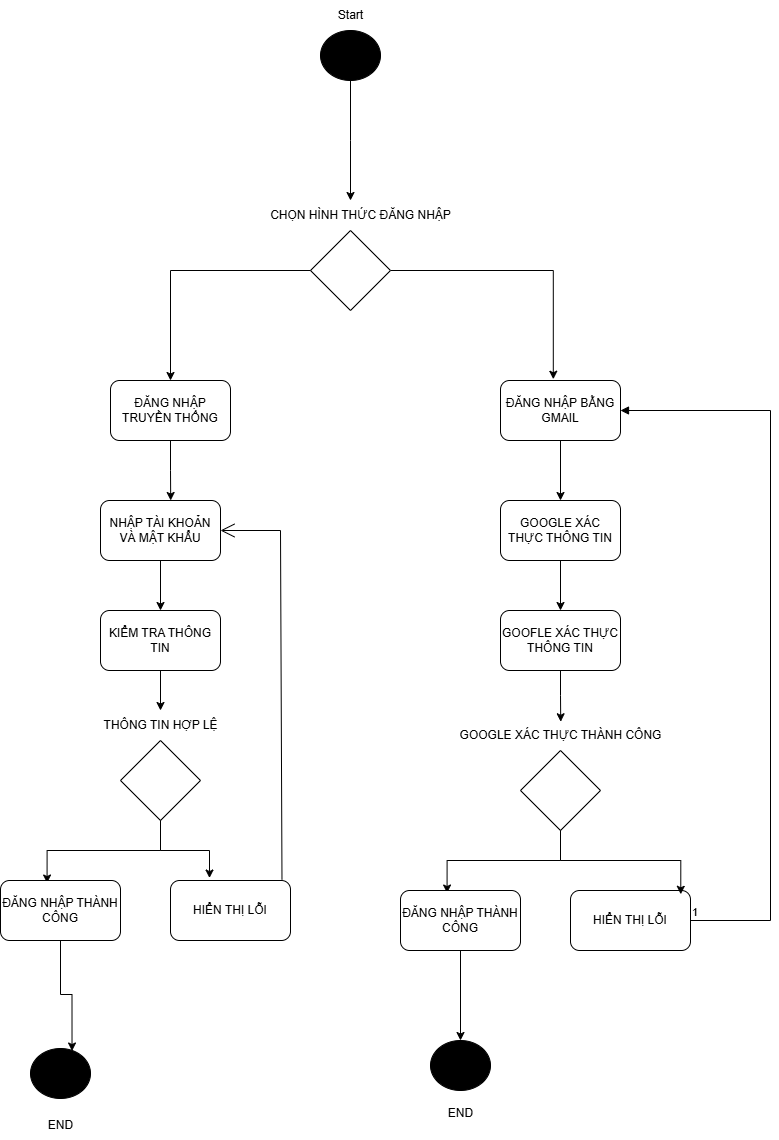

The diagram above was exported from draw.io. Its source (the exported page's mxGraphModel, read from the mxfile embedded in the PNG):
<mxGraphModel dx="2242" dy="1232" grid="1" gridSize="10" guides="1" tooltips="1" connect="1" arrows="1" fold="1" page="1" pageScale="1" pageWidth="850" pageHeight="1100" math="0" shadow="0">
  <root>
    <mxCell id="0" />
    <mxCell id="1" parent="0" />
    <mxCell id="gLYdOfIljwGNyTpaA90J-8" style="edgeStyle=orthogonalEdgeStyle;rounded=0;orthogonalLoop=1;jettySize=auto;html=1;entryX=0.5;entryY=0;entryDx=0;entryDy=0;" edge="1" parent="1" source="gLYdOfIljwGNyTpaA90J-4">
      <mxGeometry relative="1" as="geometry">
        <mxPoint x="400" y="290" as="targetPoint" />
      </mxGeometry>
    </mxCell>
    <mxCell id="gLYdOfIljwGNyTpaA90J-4" value="" style="ellipse;fillColor=strokeColor;html=1;" vertex="1" parent="1">
      <mxGeometry x="370" y="120" width="60" height="50" as="geometry" />
    </mxCell>
    <mxCell id="gLYdOfIljwGNyTpaA90J-5" value="Start" style="text;html=1;align=center;verticalAlign=middle;resizable=0;points=[];autosize=1;strokeColor=none;fillColor=none;" vertex="1" parent="1">
      <mxGeometry x="375" y="90" width="50" height="30" as="geometry" />
    </mxCell>
    <mxCell id="gLYdOfIljwGNyTpaA90J-19" style="edgeStyle=orthogonalEdgeStyle;rounded=0;orthogonalLoop=1;jettySize=auto;html=1;entryX=0.44;entryY=-0.021;entryDx=0;entryDy=0;entryPerimeter=0;" edge="1" parent="1" source="gLYdOfIljwGNyTpaA90J-11" target="gLYdOfIljwGNyTpaA90J-17">
      <mxGeometry relative="1" as="geometry">
        <mxPoint x="600" y="440" as="targetPoint" />
      </mxGeometry>
    </mxCell>
    <mxCell id="gLYdOfIljwGNyTpaA90J-11" value="" style="rhombus;whiteSpace=wrap;html=1;" vertex="1" parent="1">
      <mxGeometry x="360" y="320" width="80" height="80" as="geometry" />
    </mxCell>
    <mxCell id="gLYdOfIljwGNyTpaA90J-12" value="CHỌN HÌNH THỨC ĐĂNG NHẬP" style="text;html=1;align=center;verticalAlign=middle;resizable=0;points=[];autosize=1;strokeColor=none;fillColor=none;" vertex="1" parent="1">
      <mxGeometry x="310" y="290" width="200" height="30" as="geometry" />
    </mxCell>
    <mxCell id="gLYdOfIljwGNyTpaA90J-16" value="ĐĂNG NHẬP TRUYỀN THỐNG" style="rounded=1;whiteSpace=wrap;html=1;" vertex="1" parent="1">
      <mxGeometry x="160" y="470" width="120" height="60" as="geometry" />
    </mxCell>
    <mxCell id="gLYdOfIljwGNyTpaA90J-22" style="edgeStyle=orthogonalEdgeStyle;rounded=0;orthogonalLoop=1;jettySize=auto;html=1;entryX=0.5;entryY=0;entryDx=0;entryDy=0;" edge="1" parent="1" source="gLYdOfIljwGNyTpaA90J-17" target="gLYdOfIljwGNyTpaA90J-21">
      <mxGeometry relative="1" as="geometry" />
    </mxCell>
    <mxCell id="gLYdOfIljwGNyTpaA90J-17" value="ĐĂNG NHẬP BẰNG GMAIL" style="rounded=1;whiteSpace=wrap;html=1;" vertex="1" parent="1">
      <mxGeometry x="550" y="470" width="120" height="60" as="geometry" />
    </mxCell>
    <mxCell id="gLYdOfIljwGNyTpaA90J-18" style="edgeStyle=orthogonalEdgeStyle;rounded=0;orthogonalLoop=1;jettySize=auto;html=1;entryX=0.5;entryY=0;entryDx=0;entryDy=0;" edge="1" parent="1" source="gLYdOfIljwGNyTpaA90J-11" target="gLYdOfIljwGNyTpaA90J-16">
      <mxGeometry relative="1" as="geometry">
        <mxPoint x="218" y="450" as="targetPoint" />
      </mxGeometry>
    </mxCell>
    <mxCell id="gLYdOfIljwGNyTpaA90J-27" style="edgeStyle=orthogonalEdgeStyle;rounded=0;orthogonalLoop=1;jettySize=auto;html=1;entryX=0.5;entryY=0;entryDx=0;entryDy=0;" edge="1" parent="1" source="gLYdOfIljwGNyTpaA90J-20" target="gLYdOfIljwGNyTpaA90J-25">
      <mxGeometry relative="1" as="geometry" />
    </mxCell>
    <mxCell id="gLYdOfIljwGNyTpaA90J-20" value="NHẬP TÀI KHOẢN VÀ MẬT KHẨU" style="rounded=1;whiteSpace=wrap;html=1;" vertex="1" parent="1">
      <mxGeometry x="150" y="590" width="120" height="60" as="geometry" />
    </mxCell>
    <mxCell id="gLYdOfIljwGNyTpaA90J-28" style="edgeStyle=orthogonalEdgeStyle;rounded=0;orthogonalLoop=1;jettySize=auto;html=1;entryX=0.5;entryY=0;entryDx=0;entryDy=0;" edge="1" parent="1" source="gLYdOfIljwGNyTpaA90J-21" target="gLYdOfIljwGNyTpaA90J-26">
      <mxGeometry relative="1" as="geometry" />
    </mxCell>
    <mxCell id="gLYdOfIljwGNyTpaA90J-21" value="GOOGLE XÁC THỰC THÔNG TIN" style="rounded=1;whiteSpace=wrap;html=1;" vertex="1" parent="1">
      <mxGeometry x="550" y="590" width="120" height="60" as="geometry" />
    </mxCell>
    <mxCell id="gLYdOfIljwGNyTpaA90J-24" style="edgeStyle=orthogonalEdgeStyle;rounded=0;orthogonalLoop=1;jettySize=auto;html=1;entryX=0.585;entryY=0;entryDx=0;entryDy=0;entryPerimeter=0;" edge="1" parent="1" source="gLYdOfIljwGNyTpaA90J-16" target="gLYdOfIljwGNyTpaA90J-20">
      <mxGeometry relative="1" as="geometry" />
    </mxCell>
    <mxCell id="gLYdOfIljwGNyTpaA90J-33" style="edgeStyle=orthogonalEdgeStyle;rounded=0;orthogonalLoop=1;jettySize=auto;html=1;" edge="1" parent="1" source="gLYdOfIljwGNyTpaA90J-25" target="gLYdOfIljwGNyTpaA90J-31">
      <mxGeometry relative="1" as="geometry" />
    </mxCell>
    <mxCell id="gLYdOfIljwGNyTpaA90J-25" value="KIỂM TRA THÔNG TIN" style="rounded=1;whiteSpace=wrap;html=1;" vertex="1" parent="1">
      <mxGeometry x="150" y="700" width="120" height="60" as="geometry" />
    </mxCell>
    <mxCell id="gLYdOfIljwGNyTpaA90J-26" value="GOOFLE XÁC THỰC THÔNG TIN" style="rounded=1;whiteSpace=wrap;html=1;" vertex="1" parent="1">
      <mxGeometry x="550" y="700" width="120" height="60" as="geometry" />
    </mxCell>
    <mxCell id="gLYdOfIljwGNyTpaA90J-41" style="edgeStyle=orthogonalEdgeStyle;rounded=0;orthogonalLoop=1;jettySize=auto;html=1;entryX=0.388;entryY=0.042;entryDx=0;entryDy=0;entryPerimeter=0;" edge="1" parent="1" source="gLYdOfIljwGNyTpaA90J-29" target="gLYdOfIljwGNyTpaA90J-36">
      <mxGeometry relative="1" as="geometry">
        <mxPoint x="100" y="950" as="targetPoint" />
      </mxGeometry>
    </mxCell>
    <mxCell id="gLYdOfIljwGNyTpaA90J-29" value="" style="rhombus;whiteSpace=wrap;html=1;" vertex="1" parent="1">
      <mxGeometry x="170" y="830" width="80" height="80" as="geometry" />
    </mxCell>
    <mxCell id="gLYdOfIljwGNyTpaA90J-31" value="THÔNG TIN HỢP LỆ" style="text;html=1;align=center;verticalAlign=middle;resizable=0;points=[];autosize=1;strokeColor=none;fillColor=none;" vertex="1" parent="1">
      <mxGeometry x="140" y="800" width="140" height="30" as="geometry" />
    </mxCell>
    <mxCell id="gLYdOfIljwGNyTpaA90J-34" value="GOOGLE XÁC THỰC THÀNH CÔNG" style="text;html=1;align=center;verticalAlign=middle;resizable=0;points=[];autosize=1;strokeColor=none;fillColor=none;" vertex="1" parent="1">
      <mxGeometry x="495" y="810" width="230" height="30" as="geometry" />
    </mxCell>
    <mxCell id="gLYdOfIljwGNyTpaA90J-35" style="edgeStyle=orthogonalEdgeStyle;rounded=0;orthogonalLoop=1;jettySize=auto;html=1;entryX=0.501;entryY=0.042;entryDx=0;entryDy=0;entryPerimeter=0;" edge="1" parent="1" source="gLYdOfIljwGNyTpaA90J-26" target="gLYdOfIljwGNyTpaA90J-34">
      <mxGeometry relative="1" as="geometry" />
    </mxCell>
    <mxCell id="gLYdOfIljwGNyTpaA90J-36" value="ĐĂNG NHẬP THÀNH CÔNG" style="rounded=1;whiteSpace=wrap;html=1;" vertex="1" parent="1">
      <mxGeometry x="50" y="970" width="120" height="60" as="geometry" />
    </mxCell>
    <mxCell id="gLYdOfIljwGNyTpaA90J-38" value="HIỂN THỊ LỖI" style="rounded=1;whiteSpace=wrap;html=1;" vertex="1" parent="1">
      <mxGeometry x="220" y="970" width="120" height="60" as="geometry" />
    </mxCell>
    <mxCell id="gLYdOfIljwGNyTpaA90J-53" style="edgeStyle=orthogonalEdgeStyle;rounded=0;orthogonalLoop=1;jettySize=auto;html=1;entryX=0.388;entryY=0.042;entryDx=0;entryDy=0;entryPerimeter=0;" edge="1" parent="1" source="gLYdOfIljwGNyTpaA90J-54" target="gLYdOfIljwGNyTpaA90J-55">
      <mxGeometry relative="1" as="geometry">
        <mxPoint x="500" y="960" as="targetPoint" />
      </mxGeometry>
    </mxCell>
    <mxCell id="gLYdOfIljwGNyTpaA90J-54" value="" style="rhombus;whiteSpace=wrap;html=1;" vertex="1" parent="1">
      <mxGeometry x="570" y="840" width="80" height="80" as="geometry" />
    </mxCell>
    <mxCell id="gLYdOfIljwGNyTpaA90J-73" style="edgeStyle=orthogonalEdgeStyle;rounded=0;orthogonalLoop=1;jettySize=auto;html=1;entryX=0.5;entryY=0;entryDx=0;entryDy=0;" edge="1" parent="1" source="gLYdOfIljwGNyTpaA90J-55" target="gLYdOfIljwGNyTpaA90J-71">
      <mxGeometry relative="1" as="geometry" />
    </mxCell>
    <mxCell id="gLYdOfIljwGNyTpaA90J-55" value="ĐĂNG NHẬP THÀNH CÔNG" style="rounded=1;whiteSpace=wrap;html=1;" vertex="1" parent="1">
      <mxGeometry x="450" y="980" width="120" height="60" as="geometry" />
    </mxCell>
    <mxCell id="gLYdOfIljwGNyTpaA90J-56" value="HIỂN THỊ LỖI" style="rounded=1;whiteSpace=wrap;html=1;" vertex="1" parent="1">
      <mxGeometry x="620" y="980" width="120" height="60" as="geometry" />
    </mxCell>
    <mxCell id="gLYdOfIljwGNyTpaA90J-57" style="edgeStyle=orthogonalEdgeStyle;rounded=0;orthogonalLoop=1;jettySize=auto;html=1;entryX=0.919;entryY=0.063;entryDx=0;entryDy=0;entryPerimeter=0;" edge="1" parent="1" source="gLYdOfIljwGNyTpaA90J-54" target="gLYdOfIljwGNyTpaA90J-56">
      <mxGeometry relative="1" as="geometry">
        <Array as="points">
          <mxPoint x="610" y="950" />
          <mxPoint x="730" y="950" />
        </Array>
      </mxGeometry>
    </mxCell>
    <mxCell id="gLYdOfIljwGNyTpaA90J-63" value="" style="ellipse;fillColor=strokeColor;html=1;" vertex="1" parent="1">
      <mxGeometry x="80" y="1138" width="60" height="50" as="geometry" />
    </mxCell>
    <mxCell id="gLYdOfIljwGNyTpaA90J-66" value="END" style="text;html=1;align=center;verticalAlign=middle;resizable=0;points=[];autosize=1;strokeColor=none;fillColor=none;" vertex="1" parent="1">
      <mxGeometry x="85" y="1200" width="50" height="30" as="geometry" />
    </mxCell>
    <mxCell id="gLYdOfIljwGNyTpaA90J-67" style="edgeStyle=orthogonalEdgeStyle;rounded=0;orthogonalLoop=1;jettySize=auto;html=1;entryX=0.692;entryY=0.05;entryDx=0;entryDy=0;entryPerimeter=0;" edge="1" parent="1" source="gLYdOfIljwGNyTpaA90J-36" target="gLYdOfIljwGNyTpaA90J-63">
      <mxGeometry relative="1" as="geometry" />
    </mxCell>
    <mxCell id="gLYdOfIljwGNyTpaA90J-69" style="edgeStyle=orthogonalEdgeStyle;rounded=0;orthogonalLoop=1;jettySize=auto;html=1;entryX=0.325;entryY=-0.041;entryDx=0;entryDy=0;entryPerimeter=0;" edge="1" parent="1" source="gLYdOfIljwGNyTpaA90J-29" target="gLYdOfIljwGNyTpaA90J-38">
      <mxGeometry relative="1" as="geometry" />
    </mxCell>
    <mxCell id="gLYdOfIljwGNyTpaA90J-71" value="" style="ellipse;fillColor=strokeColor;html=1;" vertex="1" parent="1">
      <mxGeometry x="480" y="1130" width="60" height="50" as="geometry" />
    </mxCell>
    <mxCell id="gLYdOfIljwGNyTpaA90J-72" value="END" style="text;html=1;align=center;verticalAlign=middle;resizable=0;points=[];autosize=1;strokeColor=none;fillColor=none;" vertex="1" parent="1">
      <mxGeometry x="485" y="1188" width="50" height="30" as="geometry" />
    </mxCell>
    <mxCell id="gLYdOfIljwGNyTpaA90J-77" value="" style="endArrow=block;endFill=1;html=1;edgeStyle=orthogonalEdgeStyle;align=left;verticalAlign=top;rounded=0;exitX=1;exitY=0.5;exitDx=0;exitDy=0;entryX=1;entryY=0.5;entryDx=0;entryDy=0;" edge="1" parent="1" source="gLYdOfIljwGNyTpaA90J-56" target="gLYdOfIljwGNyTpaA90J-17">
      <mxGeometry x="-1" relative="1" as="geometry">
        <mxPoint x="760" y="860" as="sourcePoint" />
        <mxPoint x="880" y="500" as="targetPoint" />
        <Array as="points">
          <mxPoint x="820" y="1010" />
          <mxPoint x="820" y="500" />
        </Array>
      </mxGeometry>
    </mxCell>
    <mxCell id="gLYdOfIljwGNyTpaA90J-78" value="1" style="edgeLabel;resizable=0;html=1;align=left;verticalAlign=bottom;" connectable="0" vertex="1" parent="gLYdOfIljwGNyTpaA90J-77">
      <mxGeometry x="-1" relative="1" as="geometry" />
    </mxCell>
    <mxCell id="gLYdOfIljwGNyTpaA90J-84" value="" style="endArrow=open;endFill=1;endSize=12;html=1;rounded=0;entryX=1;entryY=0.5;entryDx=0;entryDy=0;exitX=0.929;exitY=-0.018;exitDx=0;exitDy=0;exitPerimeter=0;" edge="1" parent="1" source="gLYdOfIljwGNyTpaA90J-38" target="gLYdOfIljwGNyTpaA90J-20">
      <mxGeometry width="160" relative="1" as="geometry">
        <mxPoint x="330" y="960" as="sourcePoint" />
        <mxPoint x="420" y="710" as="targetPoint" />
        <Array as="points">
          <mxPoint x="330" y="620" />
        </Array>
      </mxGeometry>
    </mxCell>
  </root>
</mxGraphModel>